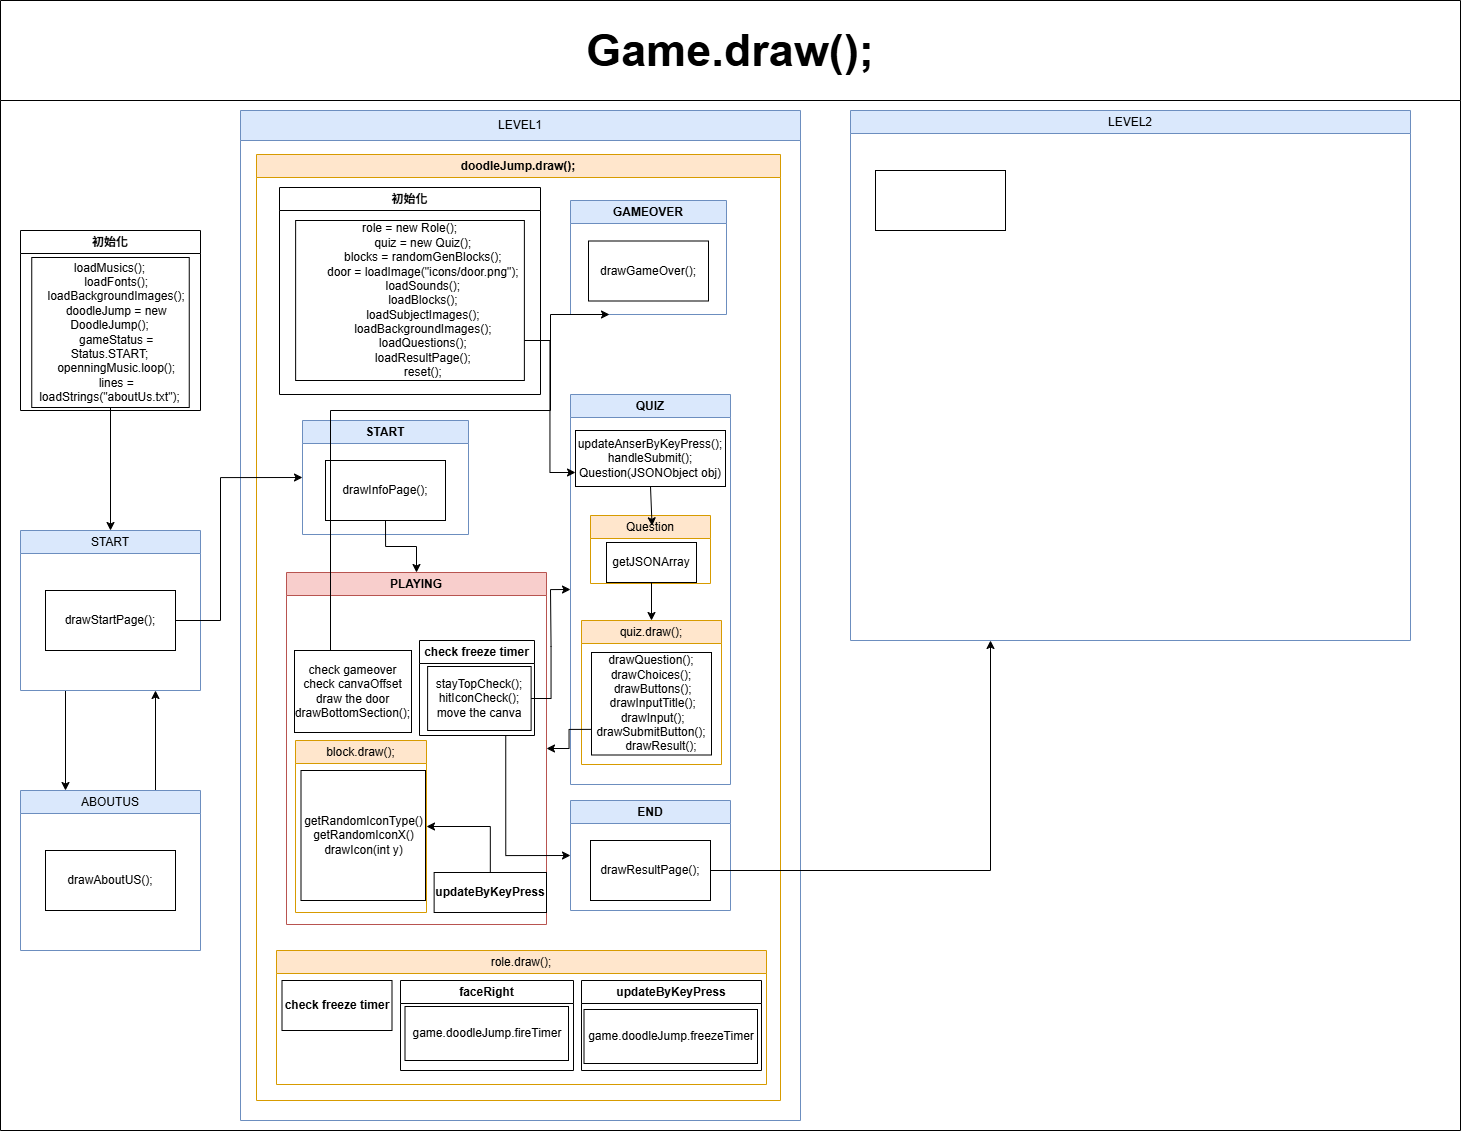

The diagram above was exported from draw.io. Its source (the exported page's mxGraphModel, read from the mxfile embedded in the PNG):
<mxGraphModel dx="1524" dy="1062" grid="1" gridSize="10" guides="1" tooltips="1" connect="1" arrows="1" fold="1" page="1" pageScale="1" pageWidth="827" pageHeight="1169" math="0" shadow="0">
  <root>
    <mxCell id="0" />
    <mxCell id="1" parent="0" />
    <mxCell id="VDZzqtf6pBX9vTgafcBY-35" value="&lt;font style=&quot;font-size: 45px;&quot;&gt;Game.draw();&lt;/font&gt;" style="swimlane;whiteSpace=wrap;html=1;startSize=100;fontSize=20;" parent="1" vertex="1">
      <mxGeometry x="840" y="20" width="1460" height="1130" as="geometry">
        <mxRectangle x="840" y="20" width="200" height="100" as="alternateBounds" />
      </mxGeometry>
    </mxCell>
    <mxCell id="VDZzqtf6pBX9vTgafcBY-46" style="edgeStyle=orthogonalEdgeStyle;rounded=0;orthogonalLoop=1;jettySize=auto;html=1;exitX=1;exitY=0.5;exitDx=0;exitDy=0;entryX=0;entryY=0.5;entryDx=0;entryDy=0;" parent="VDZzqtf6pBX9vTgafcBY-35" edge="1">
      <mxGeometry relative="1" as="geometry">
        <mxPoint x="160" y="260" as="sourcePoint" />
      </mxGeometry>
    </mxCell>
    <mxCell id="VDZzqtf6pBX9vTgafcBY-71" style="edgeStyle=orthogonalEdgeStyle;rounded=0;orthogonalLoop=1;jettySize=auto;html=1;exitX=0.25;exitY=1;exitDx=0;exitDy=0;entryX=0.25;entryY=0;entryDx=0;entryDy=0;" parent="VDZzqtf6pBX9vTgafcBY-35" source="VDZzqtf6pBX9vTgafcBY-51" target="VDZzqtf6pBX9vTgafcBY-64" edge="1">
      <mxGeometry relative="1" as="geometry" />
    </mxCell>
    <mxCell id="VDZzqtf6pBX9vTgafcBY-51" value="&lt;span style=&quot;font-weight: 400;&quot;&gt;START&lt;/span&gt;" style="swimlane;whiteSpace=wrap;html=1;fillColor=#dae8fc;strokeColor=#6c8ebf;" parent="VDZzqtf6pBX9vTgafcBY-35" vertex="1">
      <mxGeometry x="20" y="530" width="180" height="160" as="geometry">
        <mxRectangle x="40" y="130" width="120" height="60" as="alternateBounds" />
      </mxGeometry>
    </mxCell>
    <mxCell id="VDZzqtf6pBX9vTgafcBY-53" value="drawStartPage();" style="rounded=0;whiteSpace=wrap;html=1;" parent="VDZzqtf6pBX9vTgafcBY-51" vertex="1">
      <mxGeometry x="25" y="60" width="130" height="60" as="geometry" />
    </mxCell>
    <mxCell id="VDZzqtf6pBX9vTgafcBY-72" style="edgeStyle=orthogonalEdgeStyle;rounded=0;orthogonalLoop=1;jettySize=auto;html=1;exitX=0.75;exitY=0;exitDx=0;exitDy=0;entryX=0.75;entryY=1;entryDx=0;entryDy=0;" parent="VDZzqtf6pBX9vTgafcBY-35" source="VDZzqtf6pBX9vTgafcBY-64" target="VDZzqtf6pBX9vTgafcBY-51" edge="1">
      <mxGeometry relative="1" as="geometry" />
    </mxCell>
    <mxCell id="VDZzqtf6pBX9vTgafcBY-64" value="&lt;span style=&quot;font-weight: 400;&quot;&gt;ABOUTUS&lt;/span&gt;" style="swimlane;whiteSpace=wrap;html=1;fillColor=#dae8fc;strokeColor=#6c8ebf;" parent="VDZzqtf6pBX9vTgafcBY-35" vertex="1">
      <mxGeometry x="20" y="790" width="180" height="160" as="geometry">
        <mxRectangle x="40" y="390" width="120" height="60" as="alternateBounds" />
      </mxGeometry>
    </mxCell>
    <mxCell id="VDZzqtf6pBX9vTgafcBY-65" value="drawAboutUS();" style="rounded=0;whiteSpace=wrap;html=1;" parent="VDZzqtf6pBX9vTgafcBY-64" vertex="1">
      <mxGeometry x="25" y="60" width="130" height="60" as="geometry" />
    </mxCell>
    <mxCell id="VDZzqtf6pBX9vTgafcBY-66" value="&lt;span style=&quot;font-weight: 400;&quot;&gt;LEVEL1&lt;/span&gt;" style="swimlane;whiteSpace=wrap;html=1;startSize=30;fillColor=#dae8fc;strokeColor=#6c8ebf;" parent="VDZzqtf6pBX9vTgafcBY-35" vertex="1">
      <mxGeometry x="240" y="110" width="560" height="1010" as="geometry">
        <mxRectangle x="130" y="340" width="120" height="60" as="alternateBounds" />
      </mxGeometry>
    </mxCell>
    <mxCell id="VDZzqtf6pBX9vTgafcBY-86" value="doodleJump.draw();" style="swimlane;whiteSpace=wrap;html=1;startSize=23;fillColor=#ffe6cc;strokeColor=#d79b00;" parent="VDZzqtf6pBX9vTgafcBY-66" vertex="1">
      <mxGeometry x="16" y="44" width="524" height="946" as="geometry">
        <mxRectangle x="180" y="260" width="130" height="60" as="alternateBounds" />
      </mxGeometry>
    </mxCell>
    <mxCell id="VDZzqtf6pBX9vTgafcBY-70" value="START" style="swimlane;whiteSpace=wrap;html=1;startSize=23;fillColor=#dae8fc;strokeColor=#6c8ebf;" parent="VDZzqtf6pBX9vTgafcBY-86" vertex="1">
      <mxGeometry x="46" y="266" width="166" height="114" as="geometry">
        <mxRectangle x="180" y="260" width="130" height="60" as="alternateBounds" />
      </mxGeometry>
    </mxCell>
    <mxCell id="VDZzqtf6pBX9vTgafcBY-93" value="drawInfoPage();" style="whiteSpace=wrap;html=1;" parent="VDZzqtf6pBX9vTgafcBY-70" vertex="1">
      <mxGeometry x="23" y="40" width="120" height="60" as="geometry" />
    </mxCell>
    <mxCell id="VDZzqtf6pBX9vTgafcBY-74" value="PLAYING" style="swimlane;whiteSpace=wrap;html=1;startSize=23;fillColor=#f8cecc;strokeColor=#b85450;" parent="VDZzqtf6pBX9vTgafcBY-86" vertex="1">
      <mxGeometry x="30" y="418" width="260" height="352" as="geometry">
        <mxRectangle x="180" y="260" width="130" height="60" as="alternateBounds" />
      </mxGeometry>
    </mxCell>
    <mxCell id="VDZzqtf6pBX9vTgafcBY-134" value="&lt;span style=&quot;background-color: transparent; color: light-dark(rgb(0, 0, 0), rgb(255, 255, 255));&quot;&gt;check freeze timer&lt;/span&gt;" style="swimlane;whiteSpace=wrap;html=1;" parent="VDZzqtf6pBX9vTgafcBY-74" vertex="1">
      <mxGeometry x="133" y="68" width="115" height="95" as="geometry" />
    </mxCell>
    <mxCell id="VDZzqtf6pBX9vTgafcBY-135" value="&lt;div&gt;stayTopCheck();&lt;/div&gt;&lt;div&gt;hitIconCheck();&lt;/div&gt;&lt;div&gt;move the canva&lt;/div&gt;" style="rounded=0;whiteSpace=wrap;html=1;" parent="VDZzqtf6pBX9vTgafcBY-134" vertex="1">
      <mxGeometry x="8.120000000000001" y="26" width="103.5" height="64" as="geometry" />
    </mxCell>
    <mxCell id="VDZzqtf6pBX9vTgafcBY-136" value="&lt;span style=&quot;font-weight: 400;&quot;&gt;block.draw();&lt;/span&gt;" style="swimlane;whiteSpace=wrap;html=1;fillColor=#ffe6cc;strokeColor=#d79b00;" parent="VDZzqtf6pBX9vTgafcBY-74" vertex="1">
      <mxGeometry x="9" y="168" width="131" height="172" as="geometry">
        <mxRectangle x="40" y="390" width="120" height="60" as="alternateBounds" />
      </mxGeometry>
    </mxCell>
    <mxCell id="VDZzqtf6pBX9vTgafcBY-137" value="getRandomIconType()&lt;div&gt;getRandomIconX()&lt;br&gt;drawIcon(int y)&lt;/div&gt;" style="rounded=0;whiteSpace=wrap;html=1;" parent="VDZzqtf6pBX9vTgafcBY-136" vertex="1">
      <mxGeometry x="5.5" y="30" width="124.5" height="130" as="geometry" />
    </mxCell>
    <mxCell id="VDZzqtf6pBX9vTgafcBY-160" style="edgeStyle=orthogonalEdgeStyle;rounded=0;orthogonalLoop=1;jettySize=auto;html=1;exitX=0.5;exitY=0;exitDx=0;exitDy=0;entryX=1;entryY=0.5;entryDx=0;entryDy=0;" parent="VDZzqtf6pBX9vTgafcBY-74" source="VDZzqtf6pBX9vTgafcBY-154" target="VDZzqtf6pBX9vTgafcBY-136" edge="1">
      <mxGeometry relative="1" as="geometry" />
    </mxCell>
    <mxCell id="VDZzqtf6pBX9vTgafcBY-154" value="&lt;span style=&quot;font-weight: 700;&quot;&gt;updateByKeyPress&lt;/span&gt;" style="rounded=0;whiteSpace=wrap;html=1;" parent="VDZzqtf6pBX9vTgafcBY-74" vertex="1">
      <mxGeometry x="147.63" y="300" width="112.37" height="40" as="geometry" />
    </mxCell>
    <mxCell id="VDZzqtf6pBX9vTgafcBY-75" value="GAMEOVER" style="swimlane;whiteSpace=wrap;html=1;startSize=23;fillColor=#dae8fc;strokeColor=#6c8ebf;" parent="VDZzqtf6pBX9vTgafcBY-86" vertex="1">
      <mxGeometry x="314" y="46" width="156" height="114" as="geometry">
        <mxRectangle x="180" y="260" width="130" height="60" as="alternateBounds" />
      </mxGeometry>
    </mxCell>
    <mxCell id="VDZzqtf6pBX9vTgafcBY-103" value="drawGameOver();" style="whiteSpace=wrap;html=1;" parent="VDZzqtf6pBX9vTgafcBY-75" vertex="1">
      <mxGeometry x="18" y="40.5" width="120" height="60" as="geometry" />
    </mxCell>
    <mxCell id="VDZzqtf6pBX9vTgafcBY-76" value="END" style="swimlane;whiteSpace=wrap;html=1;startSize=23;fillColor=#dae8fc;strokeColor=#6c8ebf;" parent="VDZzqtf6pBX9vTgafcBY-86" vertex="1">
      <mxGeometry x="314" y="646" width="160" height="110" as="geometry">
        <mxRectangle x="180" y="260" width="130" height="60" as="alternateBounds" />
      </mxGeometry>
    </mxCell>
    <mxCell id="VDZzqtf6pBX9vTgafcBY-104" value="drawResultPage();" style="whiteSpace=wrap;html=1;" parent="VDZzqtf6pBX9vTgafcBY-76" vertex="1">
      <mxGeometry x="20" y="40" width="120" height="60" as="geometry" />
    </mxCell>
    <mxCell id="VDZzqtf6pBX9vTgafcBY-77" value="QUIZ" style="swimlane;whiteSpace=wrap;html=1;startSize=23;fillColor=#dae8fc;strokeColor=#6c8ebf;" parent="VDZzqtf6pBX9vTgafcBY-86" vertex="1">
      <mxGeometry x="314" y="240" width="160" height="390" as="geometry">
        <mxRectangle x="180" y="260" width="130" height="60" as="alternateBounds" />
      </mxGeometry>
    </mxCell>
    <mxCell id="VDZzqtf6pBX9vTgafcBY-106" value="&lt;span style=&quot;font-weight: 400;&quot;&gt;quiz.draw();&lt;/span&gt;" style="swimlane;whiteSpace=wrap;html=1;startSize=23;fillColor=#ffe6cc;strokeColor=#d79b00;" parent="VDZzqtf6pBX9vTgafcBY-77" vertex="1">
      <mxGeometry x="11" y="226" width="140" height="144" as="geometry">
        <mxRectangle x="180" y="260" width="130" height="60" as="alternateBounds" />
      </mxGeometry>
    </mxCell>
    <mxCell id="VDZzqtf6pBX9vTgafcBY-139" value="drawQuestion();&lt;div&gt;&lt;div&gt;drawChoices();&lt;/div&gt;&lt;div&gt;&amp;nbsp;drawButtons();&lt;/div&gt;&lt;div&gt;&amp;nbsp;drawInputTitle();&lt;/div&gt;&lt;div&gt;&amp;nbsp;drawInput();&lt;/div&gt;&lt;/div&gt;&lt;div&gt;&lt;div&gt;drawSubmitButton();&lt;/div&gt;&lt;div&gt;&amp;nbsp; &amp;nbsp; &amp;nbsp; drawResult();&lt;/div&gt;&lt;/div&gt;" style="whiteSpace=wrap;html=1;" parent="VDZzqtf6pBX9vTgafcBY-106" vertex="1">
      <mxGeometry x="10" y="32" width="120" height="102.5" as="geometry" />
    </mxCell>
    <mxCell id="VDZzqtf6pBX9vTgafcBY-166" value="updateAnserByKeyPress();&lt;div&gt;handleSubmit();&lt;/div&gt;&lt;div&gt;Question(JSONObject obj)&lt;/div&gt;" style="whiteSpace=wrap;html=1;" parent="VDZzqtf6pBX9vTgafcBY-77" vertex="1">
      <mxGeometry x="5" y="36" width="150" height="56" as="geometry" />
    </mxCell>
    <mxCell id="VDZzqtf6pBX9vTgafcBY-138" value="&lt;span style=&quot;font-weight: 400;&quot;&gt;Question&lt;/span&gt;" style="swimlane;whiteSpace=wrap;html=1;startSize=23;fillColor=#ffe6cc;strokeColor=#d79b00;" parent="VDZzqtf6pBX9vTgafcBY-77" vertex="1">
      <mxGeometry x="20" y="121" width="120" height="68" as="geometry">
        <mxRectangle x="180" y="260" width="130" height="60" as="alternateBounds" />
      </mxGeometry>
    </mxCell>
    <mxCell id="VDZzqtf6pBX9vTgafcBY-168" value="getJSONArray" style="whiteSpace=wrap;html=1;" parent="VDZzqtf6pBX9vTgafcBY-138" vertex="1">
      <mxGeometry x="16" y="27" width="90" height="40" as="geometry" />
    </mxCell>
    <mxCell id="VDZzqtf6pBX9vTgafcBY-171" style="edgeStyle=orthogonalEdgeStyle;rounded=0;orthogonalLoop=1;jettySize=auto;html=1;exitX=0.5;exitY=1;exitDx=0;exitDy=0;entryX=0.513;entryY=0.152;entryDx=0;entryDy=0;entryPerimeter=0;" parent="VDZzqtf6pBX9vTgafcBY-77" source="VDZzqtf6pBX9vTgafcBY-166" target="VDZzqtf6pBX9vTgafcBY-138" edge="1">
      <mxGeometry relative="1" as="geometry" />
    </mxCell>
    <mxCell id="VDZzqtf6pBX9vTgafcBY-172" style="edgeStyle=orthogonalEdgeStyle;rounded=0;orthogonalLoop=1;jettySize=auto;html=1;exitX=0.5;exitY=1;exitDx=0;exitDy=0;entryX=0.5;entryY=0;entryDx=0;entryDy=0;" parent="VDZzqtf6pBX9vTgafcBY-77" source="VDZzqtf6pBX9vTgafcBY-168" target="VDZzqtf6pBX9vTgafcBY-106" edge="1">
      <mxGeometry relative="1" as="geometry" />
    </mxCell>
    <mxCell id="VDZzqtf6pBX9vTgafcBY-97" value="初始化" style="swimlane;whiteSpace=wrap;html=1;startSize=23;" parent="VDZzqtf6pBX9vTgafcBY-86" vertex="1">
      <mxGeometry x="23" y="33" width="261" height="207" as="geometry">
        <mxRectangle x="180" y="260" width="130" height="60" as="alternateBounds" />
      </mxGeometry>
    </mxCell>
    <mxCell id="VDZzqtf6pBX9vTgafcBY-98" value="&lt;div&gt;role = new Role();&lt;/div&gt;&lt;div&gt;&amp;nbsp; &amp;nbsp; &amp;nbsp; &amp;nbsp; quiz = new Quiz();&lt;/div&gt;&lt;div&gt;&amp;nbsp; &amp;nbsp; &amp;nbsp; &amp;nbsp; blocks = randomGenBlocks();&lt;/div&gt;&lt;div&gt;&amp;nbsp; &amp;nbsp; &amp;nbsp; &amp;nbsp; door = loadImage(&quot;icons/door.png&quot;);&lt;/div&gt;&lt;div&gt;&amp;nbsp; &amp;nbsp; &amp;nbsp; &amp;nbsp; loadSounds();&lt;/div&gt;&lt;div&gt;&amp;nbsp; &amp;nbsp; &amp;nbsp; &amp;nbsp; loadBlocks();&lt;/div&gt;&lt;div&gt;&amp;nbsp; &amp;nbsp; &amp;nbsp; &amp;nbsp; loadSubjectImages();&lt;/div&gt;&lt;div&gt;&amp;nbsp; &amp;nbsp; &amp;nbsp; &amp;nbsp; loadBackgroundImages();&lt;/div&gt;&lt;div&gt;&amp;nbsp; &amp;nbsp; &amp;nbsp; &amp;nbsp; loadQuestions();&lt;/div&gt;&lt;div&gt;&amp;nbsp; &amp;nbsp; &amp;nbsp; &amp;nbsp; loadResultPage();&lt;/div&gt;&lt;div&gt;&amp;nbsp; &amp;nbsp; &amp;nbsp; &amp;nbsp; reset();&lt;/div&gt;" style="whiteSpace=wrap;html=1;" parent="VDZzqtf6pBX9vTgafcBY-97" vertex="1">
      <mxGeometry x="16.13" y="33" width="228.75" height="160" as="geometry" />
    </mxCell>
    <mxCell id="VDZzqtf6pBX9vTgafcBY-110" style="edgeStyle=orthogonalEdgeStyle;rounded=0;orthogonalLoop=1;jettySize=auto;html=1;exitX=0.5;exitY=1;exitDx=0;exitDy=0;entryX=0.5;entryY=0;entryDx=0;entryDy=0;" parent="VDZzqtf6pBX9vTgafcBY-86" source="VDZzqtf6pBX9vTgafcBY-93" target="VDZzqtf6pBX9vTgafcBY-74" edge="1">
      <mxGeometry relative="1" as="geometry" />
    </mxCell>
    <mxCell id="VDZzqtf6pBX9vTgafcBY-141" value="&lt;span style=&quot;font-weight: 400;&quot;&gt;role.draw();&lt;/span&gt;" style="swimlane;whiteSpace=wrap;html=1;fillColor=#ffe6cc;strokeColor=#d79b00;" parent="VDZzqtf6pBX9vTgafcBY-86" vertex="1">
      <mxGeometry x="20" y="796" width="490" height="134" as="geometry">
        <mxRectangle x="40" y="390" width="120" height="60" as="alternateBounds" />
      </mxGeometry>
    </mxCell>
    <mxCell id="VDZzqtf6pBX9vTgafcBY-142" value="&lt;span style=&quot;font-weight: 700;&quot;&gt;check freeze timer&lt;/span&gt;" style="rounded=0;whiteSpace=wrap;html=1;" parent="VDZzqtf6pBX9vTgafcBY-141" vertex="1">
      <mxGeometry x="5.5" y="30" width="110" height="50" as="geometry" />
    </mxCell>
    <mxCell id="VDZzqtf6pBX9vTgafcBY-148" value="faceRight" style="swimlane;whiteSpace=wrap;html=1;" parent="VDZzqtf6pBX9vTgafcBY-141" vertex="1">
      <mxGeometry x="124" y="30" width="173" height="90" as="geometry" />
    </mxCell>
    <mxCell id="VDZzqtf6pBX9vTgafcBY-149" value="game.doodleJump.fireTimer" style="rounded=0;whiteSpace=wrap;html=1;" parent="VDZzqtf6pBX9vTgafcBY-148" vertex="1">
      <mxGeometry x="4.5" y="26" width="163.5" height="54" as="geometry" />
    </mxCell>
    <mxCell id="VDZzqtf6pBX9vTgafcBY-152" value="updateByKeyPress" style="swimlane;whiteSpace=wrap;html=1;" parent="VDZzqtf6pBX9vTgafcBY-141" vertex="1">
      <mxGeometry x="305" y="30" width="180" height="90" as="geometry" />
    </mxCell>
    <mxCell id="VDZzqtf6pBX9vTgafcBY-153" value="game.doodleJump.freezeTimer" style="rounded=0;whiteSpace=wrap;html=1;" parent="VDZzqtf6pBX9vTgafcBY-152" vertex="1">
      <mxGeometry x="2.5" y="29" width="173.5" height="54" as="geometry" />
    </mxCell>
    <mxCell id="VDZzqtf6pBX9vTgafcBY-157" style="edgeStyle=orthogonalEdgeStyle;rounded=0;orthogonalLoop=1;jettySize=auto;html=1;exitX=0.5;exitY=0;exitDx=0;exitDy=0;entryX=0.25;entryY=1;entryDx=0;entryDy=0;" parent="VDZzqtf6pBX9vTgafcBY-86" source="VDZzqtf6pBX9vTgafcBY-132" target="VDZzqtf6pBX9vTgafcBY-75" edge="1">
      <mxGeometry relative="1" as="geometry">
        <Array as="points">
          <mxPoint x="74" y="553" />
          <mxPoint x="74" y="256" />
          <mxPoint x="294" y="256" />
          <mxPoint x="294" y="160" />
        </Array>
      </mxGeometry>
    </mxCell>
    <mxCell id="VDZzqtf6pBX9vTgafcBY-132" value="check gameover&lt;div&gt;check canvaOffset&lt;/div&gt;&lt;div&gt;draw the door&lt;/div&gt;&lt;div&gt;drawBottomSection();&lt;/div&gt;" style="rounded=0;whiteSpace=wrap;html=1;" parent="VDZzqtf6pBX9vTgafcBY-86" vertex="1">
      <mxGeometry x="38" y="496" width="117" height="82" as="geometry" />
    </mxCell>
    <mxCell id="VDZzqtf6pBX9vTgafcBY-162" style="edgeStyle=orthogonalEdgeStyle;rounded=0;orthogonalLoop=1;jettySize=auto;html=1;exitX=1;exitY=0.5;exitDx=0;exitDy=0;entryX=0;entryY=0.5;entryDx=0;entryDy=0;" parent="VDZzqtf6pBX9vTgafcBY-86" source="VDZzqtf6pBX9vTgafcBY-135" target="VDZzqtf6pBX9vTgafcBY-77" edge="1">
      <mxGeometry relative="1" as="geometry" />
    </mxCell>
    <mxCell id="VDZzqtf6pBX9vTgafcBY-165" style="edgeStyle=orthogonalEdgeStyle;rounded=0;orthogonalLoop=1;jettySize=auto;html=1;exitX=0.75;exitY=1;exitDx=0;exitDy=0;entryX=0;entryY=0.5;entryDx=0;entryDy=0;" parent="VDZzqtf6pBX9vTgafcBY-86" source="VDZzqtf6pBX9vTgafcBY-134" target="VDZzqtf6pBX9vTgafcBY-76" edge="1">
      <mxGeometry relative="1" as="geometry" />
    </mxCell>
    <mxCell id="VDZzqtf6pBX9vTgafcBY-170" style="edgeStyle=orthogonalEdgeStyle;rounded=0;orthogonalLoop=1;jettySize=auto;html=1;exitX=1;exitY=0.75;exitDx=0;exitDy=0;entryX=0;entryY=0.75;entryDx=0;entryDy=0;" parent="VDZzqtf6pBX9vTgafcBY-86" source="VDZzqtf6pBX9vTgafcBY-98" target="VDZzqtf6pBX9vTgafcBY-166" edge="1">
      <mxGeometry relative="1" as="geometry" />
    </mxCell>
    <mxCell id="VDZzqtf6pBX9vTgafcBY-173" style="edgeStyle=orthogonalEdgeStyle;rounded=0;orthogonalLoop=1;jettySize=auto;html=1;exitX=0;exitY=0.75;exitDx=0;exitDy=0;entryX=1;entryY=0.5;entryDx=0;entryDy=0;" parent="VDZzqtf6pBX9vTgafcBY-86" source="VDZzqtf6pBX9vTgafcBY-139" target="VDZzqtf6pBX9vTgafcBY-74" edge="1">
      <mxGeometry relative="1" as="geometry" />
    </mxCell>
    <mxCell id="VDZzqtf6pBX9vTgafcBY-94" value="初始化" style="swimlane;whiteSpace=wrap;html=1;startSize=23;" parent="VDZzqtf6pBX9vTgafcBY-35" vertex="1">
      <mxGeometry x="20" y="230" width="180" height="180" as="geometry">
        <mxRectangle x="180" y="260" width="130" height="60" as="alternateBounds" />
      </mxGeometry>
    </mxCell>
    <mxCell id="VDZzqtf6pBX9vTgafcBY-95" value="&lt;div&gt;loadMusics();&lt;/div&gt;&lt;div&gt;&amp;nbsp; &amp;nbsp; loadFonts();&lt;/div&gt;&lt;div&gt;&amp;nbsp; &amp;nbsp; loadBackgroundImages();&lt;/div&gt;&lt;div&gt;&amp;nbsp; &amp;nbsp; doodleJump = new DoodleJump();&lt;/div&gt;&lt;div&gt;&amp;nbsp; &amp;nbsp; gameStatus = Status.START;&lt;/div&gt;&lt;div&gt;&amp;nbsp; &amp;nbsp; openningMusic.loop();&lt;/div&gt;&lt;div&gt;&amp;nbsp; &amp;nbsp; lines = loadStrings(&quot;aboutUs.txt&quot;);&lt;/div&gt;" style="whiteSpace=wrap;html=1;" parent="VDZzqtf6pBX9vTgafcBY-94" vertex="1">
      <mxGeometry x="11.25" y="27" width="157.5" height="150" as="geometry" />
    </mxCell>
    <mxCell id="VDZzqtf6pBX9vTgafcBY-87" value="&lt;span style=&quot;font-weight: 400;&quot;&gt;LEVEL2&lt;/span&gt;" style="swimlane;whiteSpace=wrap;html=1;fillColor=#dae8fc;strokeColor=#6c8ebf;" parent="VDZzqtf6pBX9vTgafcBY-35" vertex="1">
      <mxGeometry x="850" y="110" width="560" height="530" as="geometry">
        <mxRectangle x="40" y="390" width="120" height="60" as="alternateBounds" />
      </mxGeometry>
    </mxCell>
    <mxCell id="VDZzqtf6pBX9vTgafcBY-88" value="" style="rounded=0;whiteSpace=wrap;html=1;" parent="VDZzqtf6pBX9vTgafcBY-87" vertex="1">
      <mxGeometry x="25" y="60" width="130" height="60" as="geometry" />
    </mxCell>
    <mxCell id="VDZzqtf6pBX9vTgafcBY-161" style="edgeStyle=orthogonalEdgeStyle;rounded=0;orthogonalLoop=1;jettySize=auto;html=1;exitX=1;exitY=0.5;exitDx=0;exitDy=0;entryX=0.25;entryY=1;entryDx=0;entryDy=0;" parent="VDZzqtf6pBX9vTgafcBY-35" source="VDZzqtf6pBX9vTgafcBY-104" target="VDZzqtf6pBX9vTgafcBY-87" edge="1">
      <mxGeometry relative="1" as="geometry" />
    </mxCell>
    <mxCell id="VDZzqtf6pBX9vTgafcBY-175" style="edgeStyle=orthogonalEdgeStyle;rounded=0;orthogonalLoop=1;jettySize=auto;html=1;exitX=1;exitY=0.5;exitDx=0;exitDy=0;entryX=0;entryY=0.5;entryDx=0;entryDy=0;" parent="VDZzqtf6pBX9vTgafcBY-35" source="VDZzqtf6pBX9vTgafcBY-53" target="VDZzqtf6pBX9vTgafcBY-70" edge="1">
      <mxGeometry relative="1" as="geometry">
        <Array as="points">
          <mxPoint x="220" y="620" />
          <mxPoint x="220" y="477" />
        </Array>
      </mxGeometry>
    </mxCell>
    <mxCell id="VDZzqtf6pBX9vTgafcBY-176" style="edgeStyle=orthogonalEdgeStyle;rounded=0;orthogonalLoop=1;jettySize=auto;html=1;exitX=0.5;exitY=1;exitDx=0;exitDy=0;entryX=0.5;entryY=0;entryDx=0;entryDy=0;" parent="VDZzqtf6pBX9vTgafcBY-35" source="VDZzqtf6pBX9vTgafcBY-95" target="VDZzqtf6pBX9vTgafcBY-51" edge="1">
      <mxGeometry relative="1" as="geometry" />
    </mxCell>
  </root>
</mxGraphModel>